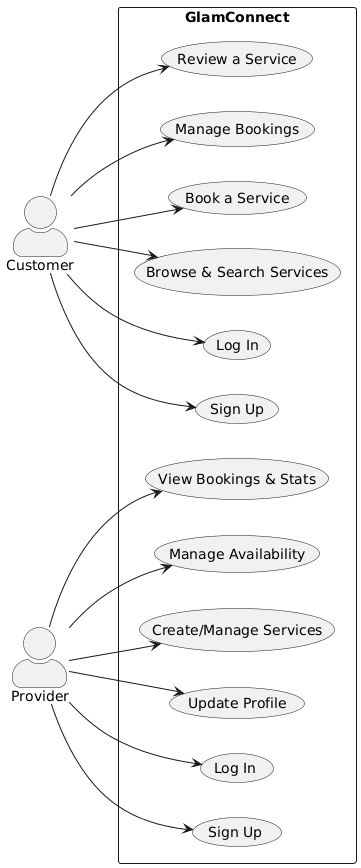

The diagram above was rendered by PlantUML. Its source (embedded in the PNG):
@startuml
left to right direction
skinparam actorStyle awesome

actor "Customer" as C
actor "Provider" as P

rectangle "GlamConnect" {
  (Sign Up) as UC_CU_SIGNUP
  (Log In) as UC_CU_LOGIN
  (Browse & Search Services) as UC_BROWSE
  (Book a Service) as UC_BOOK
  (Manage Bookings) as UC_MANAGE_BOOK
  (Review a Service) as UC_REVIEW

  (Sign Up ) as UC_PR_SIGNUP
  (Log In ) as UC_PR_LOGIN
  (Update Profile) as UC_UPDATE_PROFILE
  (Create/Manage Services) as UC_MANAGE_SERVICES
  (Manage Availability) as UC_AVAIL
  (View Bookings & Stats) as UC_STATS
}

' Customer associations
C --> UC_CU_SIGNUP
C --> UC_CU_LOGIN
C --> UC_BROWSE
C --> UC_BOOK
C --> UC_MANAGE_BOOK
C --> UC_REVIEW

' Provider associations
P --> UC_PR_SIGNUP
P --> UC_PR_LOGIN
P --> UC_UPDATE_PROFILE
P --> UC_MANAGE_SERVICES
P --> UC_AVAIL
P --> UC_STATS
@enduml